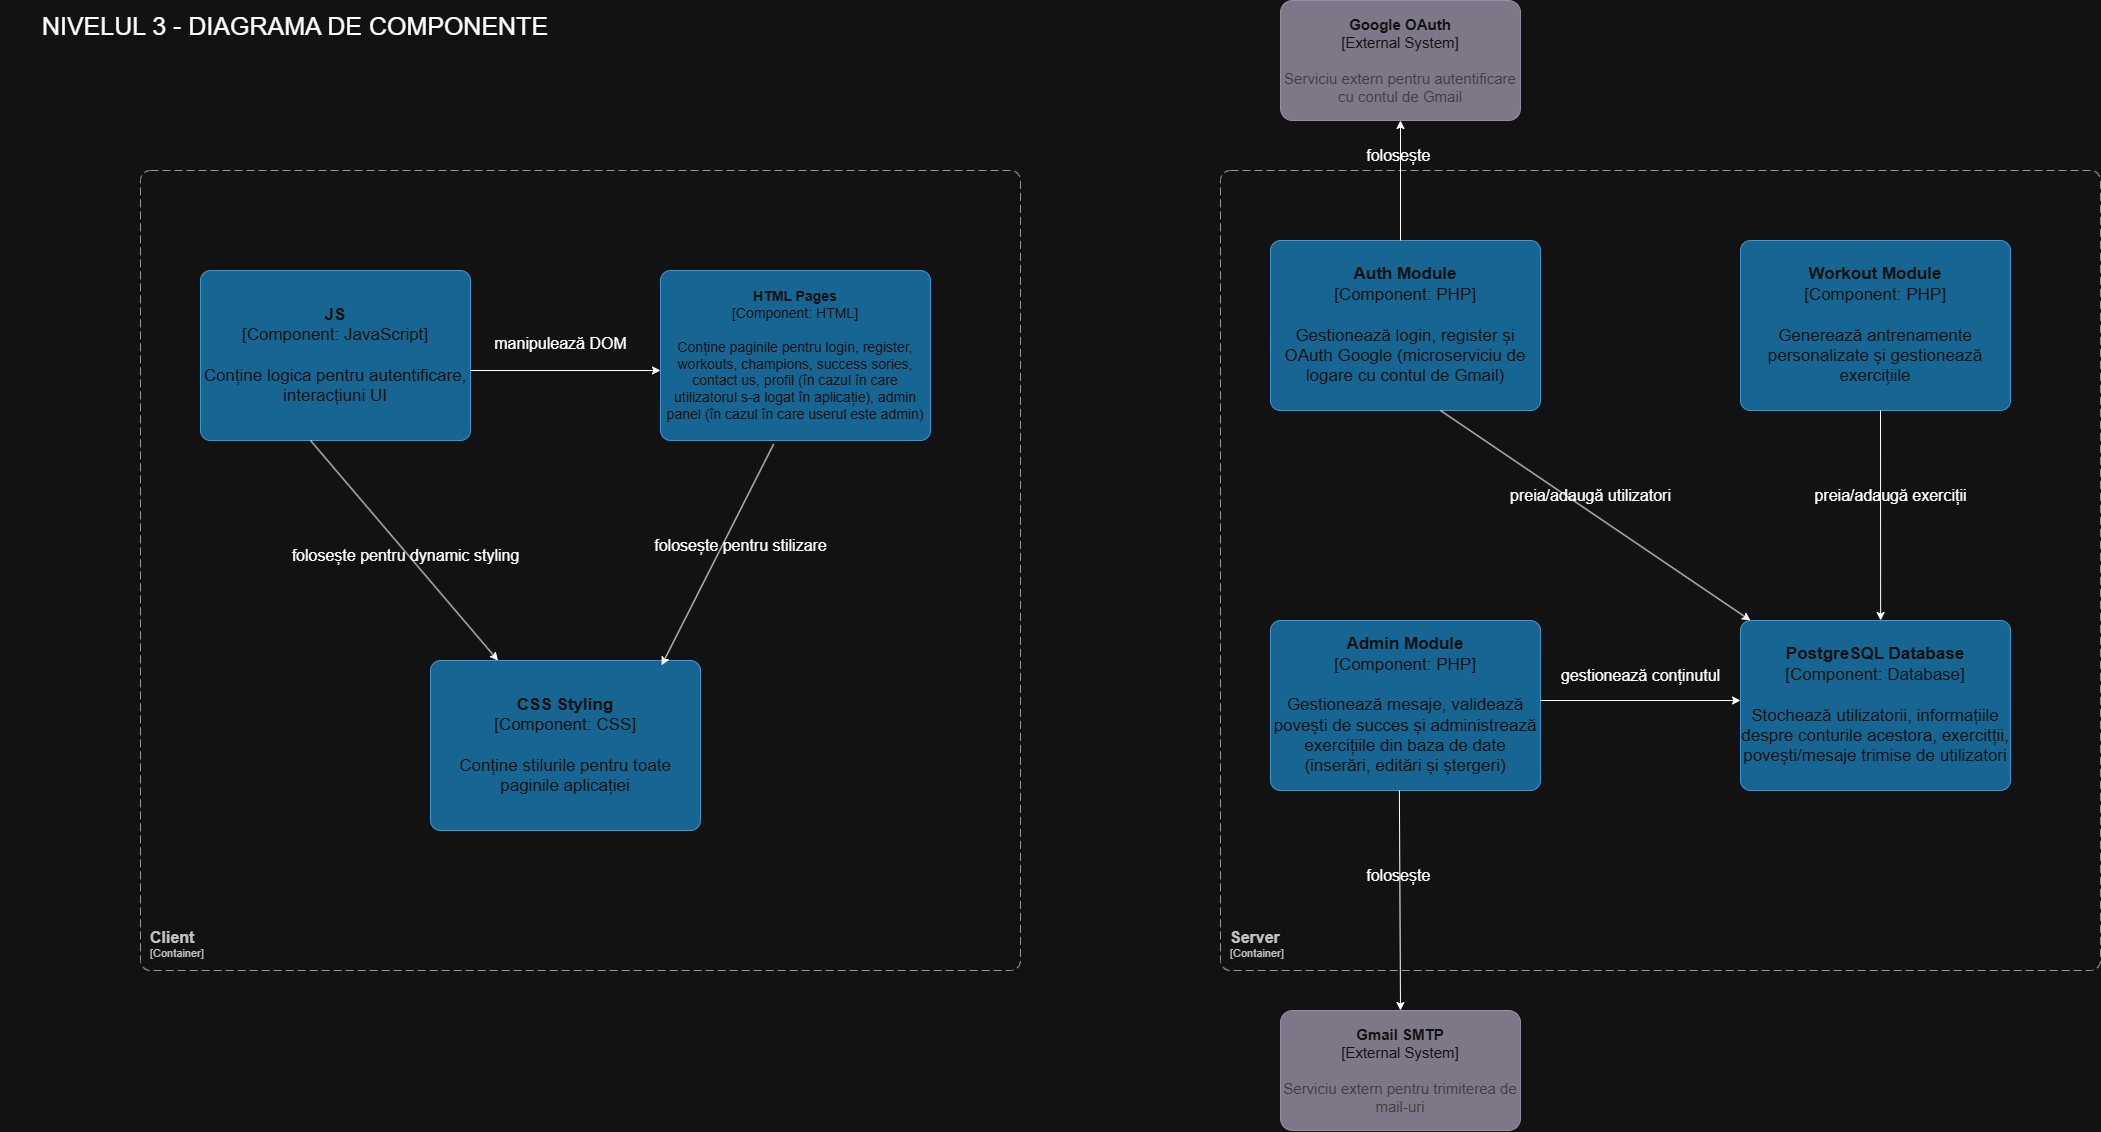

The diagram above was exported from draw.io. Its source (the exported page's mxGraphModel, read from the mxfile embedded in the PNG):
<mxGraphModel dx="2316" dy="1171" grid="1" gridSize="10" guides="1" tooltips="1" connect="1" arrows="1" fold="1" page="1" pageScale="1" pageWidth="2336" pageHeight="1654" math="0" shadow="0">
  <root>
    <mxCell id="0" />
    <mxCell id="1" parent="0" />
    <object placeholders="1" c4Name="Client" c4Type="ContainerScopeBoundary" c4Application="Container" label="&lt;font style=&quot;font-size: 16px&quot;&gt;&lt;b&gt;&lt;div style=&quot;text-align: left&quot;&gt;%c4Name%&lt;/div&gt;&lt;/b&gt;&lt;/font&gt;&lt;div style=&quot;text-align: left&quot;&gt;[%c4Application%]&lt;/div&gt;" id="ExrnCliL4bGWJsML2Omx-1">
      <mxCell style="rounded=1;fontSize=11;whiteSpace=wrap;html=1;dashed=1;arcSize=20;fillColor=none;strokeColor=#666666;fontColor=#333333;labelBackgroundColor=none;align=left;verticalAlign=bottom;labelBorderColor=none;spacingTop=0;spacing=10;dashPattern=8 4;metaEdit=1;rotatable=0;perimeter=rectanglePerimeter;noLabel=0;labelPadding=0;allowArrows=0;connectable=0;expand=0;recursiveResize=0;editable=1;pointerEvents=0;absoluteArcSize=1;points=[[0.25,0,0],[0.5,0,0],[0.75,0,0],[1,0.25,0],[1,0.5,0],[1,0.75,0],[0.75,1,0],[0.5,1,0],[0.25,1,0],[0,0.75,0],[0,0.5,0],[0,0.25,0]];" vertex="1" parent="1">
        <mxGeometry x="160" y="280" width="880" height="800" as="geometry" />
      </mxCell>
    </object>
    <object placeholders="1" c4Name="Server" c4Type="ContainerScopeBoundary" c4Application="Container" label="&lt;font style=&quot;font-size: 16px&quot;&gt;&lt;b&gt;&lt;div style=&quot;text-align: left&quot;&gt;%c4Name%&lt;/div&gt;&lt;/b&gt;&lt;/font&gt;&lt;div style=&quot;text-align: left&quot;&gt;[%c4Application%]&lt;/div&gt;" id="ExrnCliL4bGWJsML2Omx-2">
      <mxCell style="rounded=1;fontSize=11;whiteSpace=wrap;html=1;dashed=1;arcSize=20;fillColor=none;strokeColor=#666666;fontColor=#333333;labelBackgroundColor=none;align=left;verticalAlign=bottom;labelBorderColor=none;spacingTop=0;spacing=10;dashPattern=8 4;metaEdit=1;rotatable=0;perimeter=rectanglePerimeter;noLabel=0;labelPadding=0;allowArrows=0;connectable=0;expand=0;recursiveResize=0;editable=1;pointerEvents=0;absoluteArcSize=1;points=[[0.25,0,0],[0.5,0,0],[0.75,0,0],[1,0.25,0],[1,0.5,0],[1,0.75,0],[0.75,1,0],[0.5,1,0],[0.25,1,0],[0,0.75,0],[0,0.5,0],[0,0.25,0]];" vertex="1" parent="1">
        <mxGeometry x="1240" y="280" width="880" height="800" as="geometry" />
      </mxCell>
    </object>
    <mxCell id="ExrnCliL4bGWJsML2Omx-3" value="NIVELUL 3 - DIAGRAMA DE COMPONENTE" style="text;html=1;align=center;verticalAlign=middle;whiteSpace=wrap;rounded=0;fontSize=25;" vertex="1" parent="1">
      <mxGeometry x="20" y="120" width="590" height="30" as="geometry" />
    </mxCell>
    <object placeholders="1" c4Name="JS" c4Type="Component" c4Technology="JavaScript" c4Description="Conține logica pentru autentificare, interacțiuni UI" label="&lt;font&gt;&lt;b&gt;%c4Name%&lt;/b&gt;&lt;/font&gt;&lt;div&gt;[%c4Type%: %c4Technology%]&lt;/div&gt;&lt;br&gt;&lt;div&gt;&lt;font&gt;%c4Description%&lt;/font&gt;&lt;/div&gt;" id="ExrnCliL4bGWJsML2Omx-4">
      <mxCell style="rounded=1;whiteSpace=wrap;html=1;labelBackgroundColor=none;fillColor=#63BEF2;fontColor=#ffffff;align=center;arcSize=6;strokeColor=#2086C9;metaEdit=1;resizable=1;points=[[0.25,0,0],[0.5,0,0],[0.75,0,0],[1,0.25,0],[1,0.5,0],[1,0.75,0],[0.75,1,0],[0.5,1,0],[0.25,1,0],[0,0.75,0],[0,0.5,0],[0,0.25,0]];fontSize=17;" vertex="1" parent="1">
        <mxGeometry x="220" y="380" width="270" height="170" as="geometry" />
      </mxCell>
    </object>
    <object placeholders="1" c4Name="HTML Pages" c4Type="Component" c4Technology="HTML" c4Description="Conține paginile pentru login, register, workouts, champions, success sories, contact us, profil (în cazul în care utilizatorul s-a logat în aplicație), admin panel (în cazul în care userul este admin)" label="&lt;font&gt;&lt;b&gt;%c4Name%&lt;/b&gt;&lt;/font&gt;&lt;div&gt;[%c4Type%: %c4Technology%]&lt;/div&gt;&lt;br&gt;&lt;div&gt;&lt;font&gt;%c4Description%&lt;/font&gt;&lt;/div&gt;" id="ExrnCliL4bGWJsML2Omx-5">
      <mxCell style="rounded=1;whiteSpace=wrap;html=1;labelBackgroundColor=none;fillColor=#63BEF2;fontColor=#ffffff;align=center;arcSize=6;strokeColor=#2086C9;metaEdit=1;resizable=1;points=[[0.25,0,0],[0.5,0,0],[0.75,0,0],[1,0.25,0],[1,0.5,0],[1,0.75,0],[0.75,1,0],[0.5,1,0],[0.25,1,0],[0,0.75,0],[0,0.5,0],[0,0.25,0]];fontSize=14;" vertex="1" parent="1">
        <mxGeometry x="680" y="380" width="270" height="170" as="geometry" />
      </mxCell>
    </object>
    <mxCell id="ExrnCliL4bGWJsML2Omx-6" value="" style="endArrow=classic;html=1;rounded=0;" edge="1" parent="1">
      <mxGeometry width="50" height="50" relative="1" as="geometry">
        <mxPoint x="490" y="480" as="sourcePoint" />
        <mxPoint x="680" y="480" as="targetPoint" />
      </mxGeometry>
    </mxCell>
    <mxCell id="ExrnCliL4bGWJsML2Omx-7" value="&lt;font style=&quot;font-size: 16px;&quot;&gt;manipulează DOM&lt;/font&gt;" style="text;html=1;align=center;verticalAlign=middle;resizable=0;points=[];autosize=1;strokeColor=none;fillColor=none;" vertex="1" parent="1">
      <mxGeometry x="500" y="438" width="160" height="30" as="geometry" />
    </mxCell>
    <object placeholders="1" c4Name="CSS Styling" c4Type="Component" c4Technology="CSS" c4Description="Conține stilurile pentru toate paginile aplicației" label="&lt;font&gt;&lt;b&gt;%c4Name%&lt;/b&gt;&lt;/font&gt;&lt;div&gt;[%c4Type%: %c4Technology%]&lt;/div&gt;&lt;br&gt;&lt;div&gt;&lt;font&gt;%c4Description%&lt;/font&gt;&lt;/div&gt;" id="ExrnCliL4bGWJsML2Omx-8">
      <mxCell style="rounded=1;whiteSpace=wrap;html=1;labelBackgroundColor=none;fillColor=#63BEF2;fontColor=#ffffff;align=center;arcSize=6;strokeColor=#2086C9;metaEdit=1;resizable=1;points=[[0.25,0,0],[0.5,0,0],[0.75,0,0],[1,0.25,0],[1,0.5,0],[1,0.75,0],[0.75,1,0],[0.5,1,0],[0.25,1,0],[0,0.75,0],[0,0.5,0],[0,0.25,0]];fontSize=17;" vertex="1" parent="1">
        <mxGeometry x="450" y="770" width="270" height="170" as="geometry" />
      </mxCell>
    </object>
    <mxCell id="ExrnCliL4bGWJsML2Omx-9" value="" style="endArrow=classic;html=1;rounded=0;entryX=0.856;entryY=0.028;entryDx=0;entryDy=0;entryPerimeter=0;exitX=0.419;exitY=1.021;exitDx=0;exitDy=0;exitPerimeter=0;" edge="1" parent="1" source="ExrnCliL4bGWJsML2Omx-5" target="ExrnCliL4bGWJsML2Omx-8">
      <mxGeometry width="50" height="50" relative="1" as="geometry">
        <mxPoint x="790" y="560" as="sourcePoint" />
        <mxPoint x="840" y="510" as="targetPoint" />
      </mxGeometry>
    </mxCell>
    <mxCell id="ExrnCliL4bGWJsML2Omx-11" value="&lt;font style=&quot;font-size: 16px;&quot;&gt;folosește pentru stilizare&lt;/font&gt;" style="text;html=1;align=center;verticalAlign=middle;resizable=0;points=[];autosize=1;strokeColor=none;fillColor=none;" vertex="1" parent="1">
      <mxGeometry x="660" y="640" width="200" height="30" as="geometry" />
    </mxCell>
    <mxCell id="ExrnCliL4bGWJsML2Omx-12" value="" style="endArrow=classic;html=1;rounded=0;entryX=0.25;entryY=0;entryDx=0;entryDy=0;entryPerimeter=0;" edge="1" parent="1" target="ExrnCliL4bGWJsML2Omx-8">
      <mxGeometry width="50" height="50" relative="1" as="geometry">
        <mxPoint x="330" y="550" as="sourcePoint" />
        <mxPoint x="380" y="500" as="targetPoint" />
      </mxGeometry>
    </mxCell>
    <mxCell id="ExrnCliL4bGWJsML2Omx-13" value="&lt;span style=&quot;font-size: 16px;&quot;&gt;folosește pentru dynamic styling&lt;/span&gt;" style="text;html=1;align=center;verticalAlign=middle;resizable=0;points=[];autosize=1;strokeColor=none;fillColor=none;" vertex="1" parent="1">
      <mxGeometry x="300" y="650" width="250" height="30" as="geometry" />
    </mxCell>
    <object placeholders="1" c4Name="Auth Module" c4Type="Component" c4Technology="PHP" c4Description="Gestionează login, register și OAuth Google (microserviciu de logare cu contul de Gmail)" label="&lt;font&gt;&lt;b&gt;%c4Name%&lt;/b&gt;&lt;/font&gt;&lt;div&gt;[%c4Type%: %c4Technology%]&lt;/div&gt;&lt;br&gt;&lt;div&gt;&lt;font&gt;%c4Description%&lt;/font&gt;&lt;/div&gt;" id="ExrnCliL4bGWJsML2Omx-14">
      <mxCell style="rounded=1;whiteSpace=wrap;html=1;labelBackgroundColor=none;fillColor=#63BEF2;fontColor=#ffffff;align=center;arcSize=6;strokeColor=#2086C9;metaEdit=1;resizable=1;points=[[0.25,0,0],[0.5,0,0],[0.75,0,0],[1,0.25,0],[1,0.5,0],[1,0.75,0],[0.75,1,0],[0.5,1,0],[0.25,1,0],[0,0.75,0],[0,0.5,0],[0,0.25,0]];fontSize=17;" vertex="1" parent="1">
        <mxGeometry x="1290" y="350" width="270" height="170" as="geometry" />
      </mxCell>
    </object>
    <object placeholders="1" c4Name="Workout Module" c4Type="Component" c4Technology="PHP" c4Description="Generează antrenamente personalizate și gestionează exercițiile" label="&lt;font&gt;&lt;b&gt;%c4Name%&lt;/b&gt;&lt;/font&gt;&lt;div&gt;[%c4Type%: %c4Technology%]&lt;/div&gt;&lt;br&gt;&lt;div&gt;&lt;font&gt;%c4Description%&lt;/font&gt;&lt;/div&gt;" id="ExrnCliL4bGWJsML2Omx-15">
      <mxCell style="rounded=1;whiteSpace=wrap;html=1;labelBackgroundColor=none;fillColor=#63BEF2;fontColor=#ffffff;align=center;arcSize=6;strokeColor=#2086C9;metaEdit=1;resizable=1;points=[[0.25,0,0],[0.5,0,0],[0.75,0,0],[1,0.25,0],[1,0.5,0],[1,0.75,0],[0.75,1,0],[0.5,1,0],[0.25,1,0],[0,0.75,0],[0,0.5,0],[0,0.25,0]];fontSize=17;" vertex="1" parent="1">
        <mxGeometry x="1760" y="350" width="270" height="170" as="geometry" />
      </mxCell>
    </object>
    <object placeholders="1" c4Name="Admin Module" c4Type="Component" c4Technology="PHP" c4Description="Gestionează mesaje, validează povești de succes și administrează exercițiile din baza de date (inserări, editări și ștergeri)" label="&lt;font&gt;&lt;b&gt;%c4Name%&lt;/b&gt;&lt;/font&gt;&lt;div&gt;[%c4Type%: %c4Technology%]&lt;/div&gt;&lt;br&gt;&lt;div&gt;&lt;font&gt;%c4Description%&lt;/font&gt;&lt;/div&gt;" id="ExrnCliL4bGWJsML2Omx-16">
      <mxCell style="rounded=1;whiteSpace=wrap;html=1;labelBackgroundColor=none;fillColor=#63BEF2;fontColor=#ffffff;align=center;arcSize=6;strokeColor=#2086C9;metaEdit=1;resizable=1;points=[[0.25,0,0],[0.5,0,0],[0.75,0,0],[1,0.25,0],[1,0.5,0],[1,0.75,0],[0.75,1,0],[0.5,1,0],[0.25,1,0],[0,0.75,0],[0,0.5,0],[0,0.25,0]];fontSize=17;" vertex="1" parent="1">
        <mxGeometry x="1290" y="730" width="270" height="170" as="geometry" />
      </mxCell>
    </object>
    <object placeholders="1" c4Name="PostgreSQL Database" c4Type="Component" c4Technology="Database" c4Description="Stochează utilizatorii, informațiile despre conturile acestora, exercitții, povești/mesaje trimise de utilizatori" label="&lt;font&gt;&lt;b&gt;%c4Name%&lt;/b&gt;&lt;/font&gt;&lt;div&gt;[%c4Type%: %c4Technology%]&lt;/div&gt;&lt;br&gt;&lt;div&gt;&lt;font&gt;%c4Description%&lt;/font&gt;&lt;/div&gt;" id="ExrnCliL4bGWJsML2Omx-17">
      <mxCell style="rounded=1;whiteSpace=wrap;html=1;labelBackgroundColor=none;fillColor=#63BEF2;fontColor=#ffffff;align=center;arcSize=6;strokeColor=#2086C9;metaEdit=1;resizable=1;points=[[0.25,0,0],[0.5,0,0],[0.75,0,0],[1,0.25,0],[1,0.5,0],[1,0.75,0],[0.75,1,0],[0.5,1,0],[0.25,1,0],[0,0.75,0],[0,0.5,0],[0,0.25,0]];fontSize=17;" vertex="1" parent="1">
        <mxGeometry x="1760" y="730" width="270" height="170" as="geometry" />
      </mxCell>
    </object>
    <mxCell id="ExrnCliL4bGWJsML2Omx-18" value="" style="endArrow=classic;html=1;rounded=0;" edge="1" parent="1">
      <mxGeometry width="50" height="50" relative="1" as="geometry">
        <mxPoint x="1560" y="810" as="sourcePoint" />
        <mxPoint x="1760" y="810" as="targetPoint" />
      </mxGeometry>
    </mxCell>
    <mxCell id="ExrnCliL4bGWJsML2Omx-19" value="&lt;font style=&quot;font-size: 16px;&quot;&gt;gestionează conținutul&lt;/font&gt;" style="text;html=1;align=center;verticalAlign=middle;resizable=0;points=[];autosize=1;strokeColor=none;fillColor=none;" vertex="1" parent="1">
      <mxGeometry x="1570" y="770" width="180" height="30" as="geometry" />
    </mxCell>
    <mxCell id="ExrnCliL4bGWJsML2Omx-20" value="" style="endArrow=classic;html=1;rounded=0;" edge="1" parent="1">
      <mxGeometry width="50" height="50" relative="1" as="geometry">
        <mxPoint x="1460" y="520" as="sourcePoint" />
        <mxPoint x="1770" y="730" as="targetPoint" />
      </mxGeometry>
    </mxCell>
    <mxCell id="ExrnCliL4bGWJsML2Omx-21" value="&lt;span style=&quot;font-size: 16px;&quot;&gt;preia/adaugă utilizatori&lt;/span&gt;" style="text;html=1;align=center;verticalAlign=middle;resizable=0;points=[];autosize=1;strokeColor=none;fillColor=none;" vertex="1" parent="1">
      <mxGeometry x="1520" y="590" width="180" height="30" as="geometry" />
    </mxCell>
    <mxCell id="ExrnCliL4bGWJsML2Omx-22" value="" style="endArrow=classic;html=1;rounded=0;entryX=0.519;entryY=0;entryDx=0;entryDy=0;entryPerimeter=0;" edge="1" parent="1" target="ExrnCliL4bGWJsML2Omx-17">
      <mxGeometry width="50" height="50" relative="1" as="geometry">
        <mxPoint x="1900" y="520" as="sourcePoint" />
        <mxPoint x="1900" y="720" as="targetPoint" />
      </mxGeometry>
    </mxCell>
    <mxCell id="ExrnCliL4bGWJsML2Omx-23" value="&lt;span style=&quot;font-size: 16px;&quot;&gt;preia/adaugă exerciții&lt;/span&gt;" style="text;html=1;align=center;verticalAlign=middle;resizable=0;points=[];autosize=1;strokeColor=none;fillColor=none;" vertex="1" parent="1">
      <mxGeometry x="1820" y="590" width="180" height="30" as="geometry" />
    </mxCell>
    <object placeholders="1" c4Name="Google OAuth" c4Type="External System" c4Description="Serviciu extern pentru autentificare cu contul de Gmail" label="&lt;font&gt;&lt;b&gt;%c4Name%&lt;/b&gt;&lt;/font&gt;&lt;div&gt;[%c4Type%]&lt;/div&gt;&lt;br&gt;&lt;div&gt;&lt;font&gt;&lt;font color=&quot;#cccccc&quot;&gt;%c4Description%&lt;/font&gt;&lt;/font&gt;&lt;/div&gt;" id="ExrnCliL4bGWJsML2Omx-24">
      <mxCell style="rounded=1;whiteSpace=wrap;html=1;labelBackgroundColor=none;fillColor=#8C8496;fontColor=#ffffff;align=center;arcSize=10;strokeColor=#736782;metaEdit=1;resizable=0;points=[[0.25,0,0],[0.5,0,0],[0.75,0,0],[1,0.25,0],[1,0.5,0],[1,0.75,0],[0.75,1,0],[0.5,1,0],[0.25,1,0],[0,0.75,0],[0,0.5,0],[0,0.25,0]];fontSize=15;" vertex="1" parent="1">
        <mxGeometry x="1300" y="110" width="240" height="120" as="geometry" />
      </mxCell>
    </object>
    <object placeholders="1" c4Name="Gmail SMTP" c4Type="External System" c4Description="Serviciu extern pentru trimiterea de mail-uri" label="&lt;font&gt;&lt;b&gt;%c4Name%&lt;/b&gt;&lt;/font&gt;&lt;div&gt;[%c4Type%]&lt;/div&gt;&lt;br&gt;&lt;div&gt;&lt;font&gt;&lt;font color=&quot;#cccccc&quot;&gt;%c4Description%&lt;/font&gt;&lt;/font&gt;&lt;/div&gt;" id="ExrnCliL4bGWJsML2Omx-25">
      <mxCell style="rounded=1;whiteSpace=wrap;html=1;labelBackgroundColor=none;fillColor=#8C8496;fontColor=#ffffff;align=center;arcSize=10;strokeColor=#736782;metaEdit=1;resizable=0;points=[[0.25,0,0],[0.5,0,0],[0.75,0,0],[1,0.25,0],[1,0.5,0],[1,0.75,0],[0.75,1,0],[0.5,1,0],[0.25,1,0],[0,0.75,0],[0,0.5,0],[0,0.25,0]];fontSize=15;" vertex="1" parent="1">
        <mxGeometry x="1300" y="1120" width="240" height="120" as="geometry" />
      </mxCell>
    </object>
    <mxCell id="ExrnCliL4bGWJsML2Omx-26" value="" style="endArrow=classic;html=1;rounded=0;" edge="1" parent="1">
      <mxGeometry width="50" height="50" relative="1" as="geometry">
        <mxPoint x="1420" y="350" as="sourcePoint" />
        <mxPoint x="1420" y="230" as="targetPoint" />
      </mxGeometry>
    </mxCell>
    <mxCell id="ExrnCliL4bGWJsML2Omx-28" value="" style="endArrow=classic;html=1;rounded=0;entryX=0.5;entryY=0;entryDx=0;entryDy=0;entryPerimeter=0;" edge="1" parent="1" target="ExrnCliL4bGWJsML2Omx-25">
      <mxGeometry width="50" height="50" relative="1" as="geometry">
        <mxPoint x="1418.89" y="900" as="sourcePoint" />
        <mxPoint x="1418.89" y="780" as="targetPoint" />
      </mxGeometry>
    </mxCell>
    <mxCell id="ExrnCliL4bGWJsML2Omx-29" value="&lt;span style=&quot;font-size: 16px;&quot;&gt;folosește&amp;nbsp;&lt;/span&gt;" style="text;html=1;align=center;verticalAlign=middle;resizable=0;points=[];autosize=1;strokeColor=none;fillColor=none;" vertex="1" parent="1">
      <mxGeometry x="1375" y="250" width="90" height="30" as="geometry" />
    </mxCell>
    <mxCell id="ExrnCliL4bGWJsML2Omx-30" value="&lt;span style=&quot;font-size: 16px;&quot;&gt;folosește&amp;nbsp;&lt;/span&gt;" style="text;html=1;align=center;verticalAlign=middle;resizable=0;points=[];autosize=1;strokeColor=none;fillColor=none;" vertex="1" parent="1">
      <mxGeometry x="1375" y="970" width="90" height="30" as="geometry" />
    </mxCell>
  </root>
</mxGraphModel>